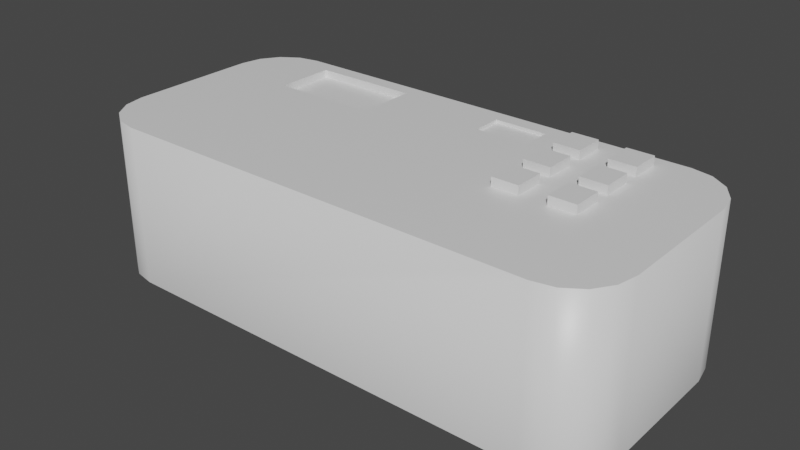 # Source: Paperwaster3000.blend  (saved by Blender 2.81.16; exported with 4.5.12 LTS)
import bpy
from mathutils import Matrix  # noqa: F401  (used for matrix-valued properties, if any)

bpy.ops.wm.read_factory_settings(use_empty=True)
scene = bpy.context.scene
scene.name = 'Scene'

# ---- collections
col_collection = bpy.data.collections.new('Collection'); scene.collection.children.link(col_collection)

# ---- materials (node trees are filled in below, after node groups)
mat_material = bpy.data.materials.new('Material')
mat_material.alpha_threshold = 0.0
mat_material.use_transparent_shadow = False
mat_material.line_color = (0.0, 0.0, 0.0, 1.0)

# ---- material node trees
mat_material.use_nodes = True; mat_material.node_tree.nodes.clear()
_N = mat_material.node_tree.nodes; _L = mat_material.node_tree.links
n0 = _N.new('ShaderNodeOutputMaterial'); n0.name = 'Material Output'; n0.location = (300, 300)
n1 = _N.new('ShaderNodeBsdfPrincipled'); n1.name = 'Principled BSDF'; n1.location = (10, 300)
n1.distribution = 'GGX'
n1.subsurface_method = 'BURLEY'
n1.inputs[2].default_value = 0.4
n1.inputs[3].default_value = 1.45
n1.inputs[27].default_value = (0.0, 0.0, 0.0, 1.0)
n1.inputs[28].default_value = 1.0
_L.new(n1.outputs[0], n0.inputs[0])
n0.is_active_output = True

# ---- world
world_world = bpy.data.worlds.new('World'); scene.world = world_world
world_world.use_nodes = True; world_world.node_tree.nodes.clear()
_N = world_world.node_tree.nodes; _L = world_world.node_tree.links
n0 = _N.new('ShaderNodeOutputWorld'); n0.name = 'World Output'; n0.location = (300, 300)
n1 = _N.new('ShaderNodeBackground'); n1.name = 'Background'; n1.location = (10, 300)
n1.inputs[0].default_value = (0.05088, 0.05088, 0.05088, 1.0)
_L.new(n1.outputs[0], n0.inputs[0])
n0.is_active_output = True
world_world.color = (0.05088, 0.05088, 0.05088)
world_world.use_sun_shadow = False
world_world.sun_shadow_jitter_overblur = 0.0

# ---- meshes
me_cube = bpy.data.meshes.new('Cube')
me_cube.from_pydata([(3.355, 0.8273, 1.0), (2.673, 1.51, 1.0), (3.303, 1.088, 1.0), (3.155, 1.31, 1.0), (2.934, 1.458, 1.0), (2.673, 1.51, -1.0), (3.355, 0.8273, -1.0), (2.934, 1.458, -1.0), (3.155, 1.31, -1.0), (3.303, 1.088, -1.0), (2.673, -1.51, 1.0), (3.355, -0.8273, 1.0), (2.934, -1.458, 1.0), (3.155, -1.31, 1.0), (3.303, -1.088, 1.0), (3.355, -0.8273, -1.0), (2.673, -1.51, -1.0), (3.303, -1.088, -1.0), (3.155, -1.31, -1.0), (2.934, -1.458, -1.0), (-2.673, 1.51, 1.0), (-3.355, 0.8273, 1.0), (-2.934, 1.458, 1.0), (-3.155, 1.31, 1.0), (-3.303, 1.088, 1.0), (-3.355, 0.8273, -1.0), (-2.673, 1.51, -1.0), (-3.303, 1.088, -1.0), (-3.155, 1.31, -1.0), (-2.934, 1.458, -1.0), (-3.355, -0.8273, 1.0), (-2.673, -1.51, 1.0), (-3.303, -1.088, 1.0), (-3.155, -1.31, 1.0), (-2.934, -1.458, 1.0), (-2.673, -1.51, -1.0), (-3.355, -0.8273, -1.0), (-2.934, -1.458, -1.0), (-3.155, -1.31, -1.0), (-3.303, -1.088, -1.0), (2.673, 1.51, 0.0), (-2.673, 1.51, 0.0), (0.0, 1.51, -1.0), (1.336, -1.51, 1.0), (2.673, 1.51, 0.5), (-2.673, 1.51, -0.5), (-1.336, 1.51, -1.0), (-1.336, 1.51, 1.0), (2.673, 1.51, -0.5), (-2.673, 1.51, 0.5), (1.336, 1.51, -1.0), (0.0, 1.51, -0.5), (0.6682, 0.4387, -0.5), (-1.336, 0.4387, 0.25), (-1.336, 1.51, -0.5), (1.336, 1.51, -0.5), (-2.005, 0.4387, -0.25), (2.673, 1.51, 0.75), (-2.673, 1.51, -0.75), (-2.005, 1.51, -1.0), (2.673, 1.51, -0.25), (-2.673, 1.51, 0.25), (0.6682, 1.51, -1.0), (2.005, 1.51, 0.0), (2.005, 0.4387, 0.0), (0.0, 1.51, 0.25), (2.673, 1.51, 0.25), (-2.673, 1.51, -0.25), (-0.6682, 1.51, -1.0), (0.0, 1.51, 1.0), (2.673, 1.51, -0.75), (-2.673, 1.51, 0.75), (2.005, 1.51, -1.0), (-2.005, 1.51, 0.0), (2.005, 0.4387, 0.25), (-2.005, 0.4387, -0.5), (-2.005, 0.4387, 0.0), (-1.336, 1.51, 0.25), (2.005, 0.4387, -0.5), (-0.6682, 1.51, -0.5), (-2.005, 1.51, -0.5), (1.336, 0.4387, -0.5), (2.005, 1.51, -0.5), (0.6682, 1.51, -0.5), (0.0, 0.4387, -0.5), (-0.6682, 0.4387, 0.25), (0.6682, 0.4387, 0.25), (1.336, 1.51, 0.25), (2.005, 0.4387, -0.25), (-2.005, 0.4387, 0.25), (0.6682, 1.51, 0.25), (2.005, 1.51, 0.25), (-1.336, 0.4387, -0.5), (2.005, 1.51, -0.75), (-2.005, 1.51, -0.25), (-2.005, 1.51, -0.75), (0.0, 0.4387, 0.25), (-0.6682, 0.4387, -0.5), (-2.005, 1.51, 0.25), (-0.6682, 1.51, 0.25), (1.336, 0.4387, 0.25), (2.005, 1.51, -0.25), (1.336, 1.51, 1.0), (1.336, 0.0, 1.0), (1.336, 0.7548, 1.0), (0.3341, 1.321, 0.9588), (-0.6682, 1.51, 1.0), (2.005, -1.51, 1.0), (2.005, 1.51, 1.0), (-2.005, 1.51, 1.0), (0.6682, -1.51, 1.0), (0.6682, 1.51, 1.0), (2.005, 0.0, 1.0), (2.005, 0.7548, 1.0), (1.336, 0.3774, 1.0), (1.336, 1.132, 1.0), (0.3341, 0.9436, 0.9588), (1.002, 0.9436, 0.9588), (2.005, 1.132, 1.0), (2.005, 0.3774, 1.0), (1.002, 1.321, 0.9588), (-0.3341, 1.51, 1.0), (2.339, -1.51, 1.0), (2.339, 1.51, 1.0), (-1.67, 1.51, 1.0), (1.002, -1.51, 1.0), (1.002, 1.51, 1.0), (1.67, 0.0, 1.0), (1.67, 0.7548, 1.0), (1.336, 0.1887, 1.0), (1.336, 0.9436, 1.0), (0.6682, 0.9436, 0.9588), (-1.002, 1.51, 1.0), (1.67, -1.51, 1.0), (-2.673, 0.5661, 1.0), (1.67, 1.51, 1.0), (-1.002, -1.51, 1.0), (-2.339, 1.51, 1.0), (0.3341, -1.51, 1.0), (2.673, 1.321, 1.0), (0.3341, 1.51, 1.0), (2.673, -0.1887, 1.0), (2.339, 0.0, 1.0), (2.339, 0.7548, 1.0), (1.336, 0.5661, 1.0), (1.336, 1.321, 1.0), (1.336, -0.1887, 1.0), (0.3341, 1.132, 0.9588), (2.005, -0.1887, 1.0), (1.67, 1.132, 1.0), (2.339, 1.132, 1.0), (2.005, 0.9436, 1.0), (2.005, 1.321, 1.0), (1.67, 0.3774, 1.0), (2.339, 0.3774, 1.0), (2.005, 0.1887, 1.0), (2.005, 0.5661, 1.0), (0.3341, 1.132, 1.0), (0.6682, 0.9436, 1.0), (0.6682, 1.321, 1.0), (0.6682, 1.321, 0.9588), (1.002, 1.132, 0.9588), (1.002, 1.321, 1.0), (1.002, 0.9436, 1.0), (0.3341, 0.9436, 1.0), (2.339, 0.5661, 1.0), (2.339, 0.1887, 1.0), (1.67, 0.1887, 1.0), (2.339, 1.321, 1.0), (2.339, 0.9436, 1.0), (1.67, 0.9436, 1.0), (2.339, -0.1887, 1.0), (-1.002, 1.321, 1.0), (-1.002, 0.5661, 1.0), (-2.339, 0.5661, 1.0), (1.67, -0.1887, 1.0), (1.67, 1.321, 1.0), (1.67, 0.5661, 1.0), (0.3341, 1.321, 1.0), (0.3341, -0.1887, 1.0), (-2.339, 1.321, 1.0), (1.67, 0.0, 1.11), (1.336, 0.0, 1.11), (1.67, 0.7548, 1.11), (1.336, 0.7548, 1.11), (1.336, 0.1887, 1.11), (2.339, 0.0, 1.11), (2.005, 0.0, 1.11), (2.339, 0.7548, 1.11), (2.005, 0.7548, 1.11), (1.336, 0.5661, 1.11), (1.336, 0.3774, 1.11), (1.336, 1.321, 1.11), (1.336, 1.132, 1.11), (1.67, 1.132, 1.11), (2.339, 1.132, 1.11), (2.005, 1.132, 1.11), (2.005, 1.321, 1.11), (1.67, 0.3774, 1.11), (2.339, 0.3774, 1.11), (2.005, 0.3774, 1.11), (2.005, 0.1887, 1.11), (2.005, 0.5661, 1.11), (1.336, 0.9436, 1.11), (1.336, -0.1887, 1.11), (2.005, -0.1887, 1.11), (2.005, 0.9436, 1.11), (2.339, 0.5661, 1.11), (2.339, 0.1887, 1.11), (1.67, 0.1887, 1.11), (2.339, 1.321, 1.11), (2.339, 0.9436, 1.11), (1.67, 0.9436, 1.11), (2.339, -0.1887, 1.11), (1.67, -0.1887, 1.11), (1.67, 1.321, 1.11), (1.67, 0.5661, 1.11), (-1.002, 1.321, 0.9038), (-1.002, 0.5661, 0.9038), (-2.339, 0.5661, 0.9038), (-2.339, 1.321, 0.9038)], [], [(36, 30, 21, 25), (16, 10, 122, 107, 133, 43, 125, 110, 138, 136, 31, 35), (0, 2, 3, 4, 1, 139, 141, 10, 12, 13, 14, 11), (6, 0, 11, 15), (0, 6, 9, 2), (2, 9, 8, 3), (3, 8, 7, 4), (4, 7, 5, 70, 48, 60, 40, 66, 44, 57, 1), (35, 31, 34, 37), (37, 34, 33, 38), (38, 33, 32, 39), (39, 32, 30, 36), (10, 16, 19, 12), (12, 19, 18, 13), (13, 18, 17, 14), (14, 17, 15, 11), (20, 71, 49, 61, 41, 67, 45, 58, 26, 29, 22), (22, 29, 28, 23), (23, 28, 27, 24), (24, 27, 25, 21), (80, 94, 56, 75), (90, 87, 100, 86), (83, 51, 84, 52), (79, 54, 92, 97), (99, 65, 96, 85), (55, 83, 52, 81), (51, 79, 97, 84), (77, 99, 85, 53), (91, 63, 64, 74), (79, 51, 83, 55, 82, 93, 72, 50, 62, 42, 68, 46, 59, 95, 80, 54), (87, 91, 74, 100), (82, 55, 81, 78), (56, 76, 89, 53, 85, 96, 86, 100, 74, 64, 88, 78, 81, 52, 84, 97, 92, 75), (101, 82, 78, 88), (101, 63, 91, 66, 40, 60, 48, 70, 5, 72, 93, 82), (73, 98, 89, 76), (98, 77, 53, 89), (54, 80, 75, 92), (63, 101, 88, 64), (94, 73, 76, 56), (45, 67, 41, 61, 98, 73, 94, 80, 95, 59, 26, 58), (65, 90, 86, 96), (1, 57, 44, 66, 91, 87, 90, 65, 99, 77, 98, 61, 49, 71, 20, 137, 109, 124, 47, 132, 106, 121, 69, 140, 111, 126, 102, 135, 108, 123), (31, 134, 20, 22, 23, 24, 21, 30, 32, 33, 34), (130, 170, 212, 203), (142, 166, 208, 186), (172, 132, 47, 124, 109, 137, 180), (169, 150, 195, 211), (166, 155, 201, 208), (165, 143, 188, 207), (167, 153, 114, 129), (166, 154, 119, 155), (156, 119, 200, 202), (159, 178, 105, 160), (173, 172, 217, 218), (172, 180, 220, 217), (174, 219, 220, 180), (164, 158, 131, 116), (135, 102, 126, 111, 140, 178, 159, 162, 145, 176, 152, 168, 139, 1, 123, 108), (218, 217, 220, 219), (162, 159, 160, 120), (151, 169, 211, 206), (154, 165, 207, 199), (155, 112, 187, 201), (103, 146, 204, 182), (143, 169, 151, 113), (128, 170, 130, 104), (129, 114, 144, 104, 130, 163, 158, 164, 179, 146, 103), (180, 137, 20, 134, 174), (141, 171, 148, 175, 146, 179, 138, 110, 125, 43, 133, 107, 122, 10), (134, 31, 136, 173, 174), (119, 154, 199, 200), (177, 128, 183, 216), (157, 164, 116, 147), (139, 168, 150, 169, 143, 165, 154, 166, 142, 171, 141), (173, 218, 219, 174), (216, 183, 184, 190), (214, 181, 182, 204), (213, 186, 187, 205), (212, 194, 193, 203), (211, 195, 196, 206), (207, 188, 189, 202), (199, 207, 202, 200), (186, 208, 201, 187), (181, 209, 185, 182), (195, 210, 197, 196), (194, 215, 192, 193), (198, 216, 190, 191), (176, 145, 192, 215), (148, 171, 213, 205), (118, 151, 206, 196), (167, 129, 185, 209), (146, 175, 214, 204), (149, 176, 215, 194), (104, 144, 190, 184), (170, 149, 194, 212), (127, 167, 209, 181), (112, 148, 205, 187), (115, 130, 203, 193), (171, 142, 186, 213), (175, 127, 181, 214), (143, 113, 189, 188), (128, 104, 184, 183), (168, 152, 197, 210), (152, 118, 196, 197), (113, 156, 202, 189), (144, 114, 191, 190), (129, 103, 182, 185), (153, 177, 216, 198), (114, 153, 198, 191), (145, 115, 193, 192), (150, 168, 210, 195), (117, 161, 120, 160, 105, 147, 116, 131), (162, 120, 161, 117, 163, 130, 115, 145), (178, 157, 147, 105), (158, 163, 117, 131), (179, 164, 157, 178, 140, 69, 121, 106, 132, 172, 173, 136, 138), (112, 155, 119, 156, 113, 151, 118, 152, 176, 149, 170, 128, 177, 153, 167, 127, 175, 148)])
me_cube.polygons.foreach_set('use_smooth', [1, 1, 0, 1, 1, 1, 1, 1, 1, 1, 1, 1, 1, 1, 1, 1, 1, 1, 1, 1, 0, 0, 0, 0, 0, 0, 0, 0, 0, 0, 0, 0, 0, 0, 0, 0, 0, 0, 0, 0, 0, 0, 0, 0, 0, 0, 0, 0, 0, 0, 0, 0, 0, 0, 0, 0, 0, 0, 0, 0, 0, 0, 0, 0, 0, 0, 0, 0, 0, 0, 0, 0, 0, 0, 0, 0, 0, 0, 0, 0, 0, 0, 0, 0, 0, 0, 0, 0, 0, 0, 0, 0, 0, 0, 0, 0, 0, 0, 0, 0, 0, 0, 0, 0, 0, 0, 0, 0, 0, 0, 0, 0, 0, 0, 0, 0, 0, 0])
_uv = me_cube.uv_layers.new(name='UVMap')
_uv.uv.foreach_set('vector', [0.375, 0.0565, 0.625, 0.0565, 0.625, 0.1935, 0.375, 0.1935, 0.375, 0.7754, 0.625, 0.7754, 0.625, 0.7879, 0.625, 0.8003, 0.625, 0.8128, 0.625, 0.8252, 0.625, 0.8377, 0.625, 0.8501, 0.625, 0.8626, 0.625, 0.9123, 0.625, 0.9746, 0.375, 0.9746, 0.625, 0.5565, 0.6256, 0.5349, 0.6275, 0.5055, 0.6302, 0.491, 0.6504, 0.5, 0.6504, 0.5156, 0.6504, 0.6406, 0.6504, 0.75, 0.6302, 0.759, 0.6275, 0.7445, 0.6256, 0.7151, 0.625, 0.6935, 0.375, 0.5565, 0.625, 0.5565, 0.625, 0.6935, 0.375, 0.6935, 0.625, 0.5565, 0.375, 0.5565, 0.3744, 0.5349, 0.6256, 0.5349, 0.6256, 0.5349, 0.3744, 0.5349, 0.3725, 0.5055, 0.6275, 0.5055, 0.6275, 0.5055, 0.3725, 0.5055, 0.3698, 0.491, 0.6302, 0.491, 0.6302, 0.491, 0.3698, 0.491, 0.375, 0.4746, 0.4062, 0.4746, 0.4375, 0.4746, 0.4688, 0.4746, 0.5, 0.4746, 0.5312, 0.4746, 0.5625, 0.4746, 0.5938, 0.4746, 0.625, 0.4746, 0.375, 0.9746, 0.625, 0.9746, 0.625, 0.9843, 0.375, 0.9843, 0.375, 0.9843, 0.625, 0.9843, 0.625, 1.0, 0.375, 1.0, 0.375, 0.0, 0.625, 0.0, 0.625, 0.03488, 0.375, 0.03488, 0.375, 0.03488, 0.625, 0.03488, 0.625, 0.0565, 0.375, 0.0565, 0.625, 0.7754, 0.375, 0.7754, 0.3698, 0.759, 0.6302, 0.759, 0.6302, 0.759, 0.3698, 0.759, 0.3725, 0.7445, 0.6275, 0.7445, 0.6275, 0.7445, 0.3725, 0.7445, 0.3744, 0.7151, 0.6256, 0.7151, 0.6256, 0.7151, 0.3744, 0.7151, 0.375, 0.6935, 0.625, 0.6935, 0.625, 0.2754, 0.5938, 0.2754, 0.5625, 0.2754, 0.5312, 0.2754, 0.5, 0.2754, 0.4688, 0.2754, 0.4375, 0.2754, 0.4062, 0.2754, 0.375, 0.2754, 0.2969, 0.3452, 0.7031, 0.3452, 0.7031, 0.3452, 0.2969, 0.3452, 0.2941, 0.3388, 0.7059, 0.3388, 0.7059, 0.3388, 0.2941, 0.3388, 0.2923, 0.3217, 0.7077, 0.3217, 0.7077, 0.3217, 0.2923, 0.3217, 0.375, 0.1935, 0.625, 0.1935, 0.4375, 0.3003, 0.4688, 0.3003, 0.4688, 0.3003, 0.4375, 0.3003, 0.5312, 0.3999, 0.5312, 0.4248, 0.5312, 0.4248, 0.5312, 0.3999, 0.4375, 0.3999, 0.4375, 0.375, 0.4375, 0.375, 0.4375, 0.3999, 0.4375, 0.3501, 0.4375, 0.3252, 0.4375, 0.3252, 0.4375, 0.3501, 0.5312, 0.3501, 0.5312, 0.375, 0.5312, 0.375, 0.5312, 0.3501, 0.4375, 0.4248, 0.4375, 0.3999, 0.4375, 0.3999, 0.4375, 0.4248, 0.4375, 0.375, 0.4375, 0.3501, 0.4375, 0.3501, 0.4375, 0.375, 0.5312, 0.3252, 0.5312, 0.3501, 0.5312, 0.3501, 0.5312, 0.3252, 0.5312, 0.4497, 0.5, 0.4497, 0.5, 0.4497, 0.5312, 0.4497, 0.4375, 0.3501, 0.4375, 0.375, 0.4375, 0.3999, 0.4375, 0.4248, 0.4375, 0.4497, 0.4062, 0.4497, 0.375, 0.4497, 0.375, 0.4248, 0.375, 0.3999, 0.375, 0.375, 0.375, 0.3501, 0.375, 0.3252, 0.375, 0.3003, 0.4062, 0.3003, 0.4375, 0.3003, 0.4375, 0.3252, 0.5312, 0.4248, 0.5312, 0.4497, 0.5312, 0.4497, 0.5312, 0.4248, 0.4375, 0.4497, 0.4375, 0.4248, 0.4375, 0.4248, 0.4375, 0.4497, 0.4688, 0.3003, 0.5, 0.3003, 0.5312, 0.3003, 0.5312, 0.3252, 0.5312, 0.3501, 0.5312, 0.375, 0.5312, 0.3999, 0.5312, 0.4248, 0.5312, 0.4497, 0.5, 0.4497, 0.4688, 0.4497, 0.4375, 0.4497, 0.4375, 0.4248, 0.4375, 0.3999, 0.4375, 0.375, 0.4375, 0.3501, 0.4375, 0.3252, 0.4375, 0.3003, 0.4688, 0.4497, 0.4375, 0.4497, 0.4375, 0.4497, 0.4688, 0.4497, 0.4688, 0.4497, 0.5, 0.4497, 0.5312, 0.4497, 0.5312, 0.4746, 0.5, 0.4746, 0.4688, 0.4746, 0.4375, 0.4746, 0.4062, 0.4746, 0.375, 0.4746, 0.375, 0.4497, 0.4062, 0.4497, 0.4375, 0.4497, 0.5, 0.3003, 0.5312, 0.3003, 0.5312, 0.3003, 0.5, 0.3003, 0.5312, 0.3003, 0.5312, 0.3252, 0.5312, 0.3252, 0.5312, 0.3003, 0.4375, 0.3252, 0.4375, 0.3003, 0.4375, 0.3003, 0.4375, 0.3252, 0.5, 0.4497, 0.4688, 0.4497, 0.4688, 0.4497, 0.5, 0.4497, 0.4688, 0.3003, 0.5, 0.3003, 0.5, 0.3003, 0.4688, 0.3003, 0.4375, 0.2754, 0.4688, 0.2754, 0.5, 0.2754, 0.5312, 0.2754, 0.5312, 0.3003, 0.5, 0.3003, 0.4688, 0.3003, 0.4375, 0.3003, 0.4062, 0.3003, 0.375, 0.3003, 0.375, 0.2754, 0.4062, 0.2754, 0.5312, 0.375, 0.5312, 0.3999, 0.5312, 0.3999, 0.5312, 0.375, 0.625, 0.4746, 0.5938, 0.4746, 0.5625, 0.4746, 0.5312, 0.4746, 0.5312, 0.4497, 0.5312, 0.4248, 0.5312, 0.3999, 0.5312, 0.375, 0.5312, 0.3501, 0.5312, 0.3252, 0.5312, 0.3003, 0.5312, 0.2754, 0.5625, 0.2754, 0.5938, 0.2754, 0.625, 0.2754, 0.625, 0.2879, 0.625, 0.3003, 0.625, 0.3128, 0.625, 0.3252, 0.625, 0.3377, 0.625, 0.3501, 0.625, 0.3626, 0.625, 0.375, 0.625, 0.3874, 0.625, 0.3999, 0.625, 0.4123, 0.625, 0.4248, 0.625, 0.4372, 0.625, 0.4497, 0.625, 0.4621, 0.8496, 0.75, 0.8496, 0.5781, 0.8496, 0.5, 0.7031, 0.3452, 0.7059, 0.3388, 0.7077, 0.3217, 0.875, 0.5565, 0.875, 0.6935, 0.8731, 0.7151, 0.8676, 0.7335, 0.8593, 0.7457, 0.7002, 0.5469, 0.6878, 0.5469, 0.6878, 0.5469, 0.7002, 0.5469, 0.6629, 0.625, 0.6629, 0.6094, 0.6629, 0.6094, 0.6629, 0.625, 0.7873, 0.5156, 0.7873, 0.5, 0.7998, 0.5, 0.8122, 0.5, 0.8247, 0.5, 0.8371, 0.5, 0.8371, 0.5156, 0.6629, 0.5469, 0.6629, 0.5312, 0.6629, 0.5312, 0.6629, 0.5469, 0.6629, 0.6094, 0.6753, 0.6094, 0.6753, 0.6094, 0.6629, 0.6094, 0.6629, 0.5781, 0.6629, 0.5625, 0.6629, 0.5625, 0.6629, 0.5781, 0.6878, 0.6094, 0.6878, 0.5938, 0.7002, 0.5938, 0.7002, 0.6094, 0.6629, 0.6094, 0.6629, 0.5938, 0.6753, 0.5938, 0.6753, 0.6094, 0.6753, 0.5781, 0.6753, 0.5938, 0.6753, 0.5938, 0.6753, 0.5781, 0.7251, 0.5156, 0.7376, 0.5156, 0.7376, 0.5156, 0.7251, 0.5156, 0.7873, 0.5781, 0.7873, 0.5156, 0.7873, 0.5156, 0.7873, 0.5781, 0.7873, 0.5156, 0.8371, 0.5156, 0.8371, 0.5156, 0.7873, 0.5156, 0.8371, 0.5781, 0.8371, 0.5781, 0.8371, 0.5156, 0.8371, 0.5156, 0.7376, 0.5469, 0.7251, 0.5469, 0.7251, 0.5469, 0.7376, 0.5469, 0.6878, 0.5, 0.7002, 0.5, 0.7127, 0.5, 0.7251, 0.5, 0.7376, 0.5, 0.7376, 0.5156, 0.7251, 0.5156, 0.7127, 0.5156, 0.7002, 0.5156, 0.6878, 0.5156, 0.6753, 0.5156, 0.6629, 0.5156, 0.6504, 0.5156, 0.6504, 0.5, 0.6629, 0.5, 0.6753, 0.5, 0.7873, 0.5781, 0.7873, 0.5156, 0.8371, 0.5156, 0.8371, 0.5781, 0.7127, 0.5156, 0.7251, 0.5156, 0.7251, 0.5156, 0.7127, 0.5156, 0.6753, 0.5469, 0.6629, 0.5469, 0.6629, 0.5469, 0.6753, 0.5469, 0.6629, 0.5938, 0.6629, 0.5781, 0.6629, 0.5781, 0.6629, 0.5938, 0.6753, 0.6094, 0.6753, 0.625, 0.6753, 0.625, 0.6753, 0.6094, 0.7002, 0.625, 0.7002, 0.6406, 0.7002, 0.6406, 0.7002, 0.625, 0.6629, 0.5625, 0.6629, 0.5469, 0.6753, 0.5469, 0.6753, 0.5625, 0.6878, 0.5625, 0.6878, 0.5469, 0.7002, 0.5469, 0.7002, 0.5625, 0.7002, 0.6094, 0.7002, 0.5938, 0.7002, 0.5781, 0.7002, 0.5625, 0.7002, 0.5469, 0.7127, 0.5469, 0.7251, 0.5469, 0.7376, 0.5469, 0.7376, 0.6406, 0.7002, 0.6406, 0.7002, 0.625, 0.8371, 0.5156, 0.8371, 0.5, 0.8496, 0.5, 0.8496, 0.5781, 0.8371, 0.5781, 0.6504, 0.6406, 0.6629, 0.6406, 0.6753, 0.6406, 0.6878, 0.6406, 0.7002, 0.6406, 0.7376, 0.6406, 0.7376, 0.75, 0.7251, 0.75, 0.7127, 0.75, 0.7002, 0.75, 0.6878, 0.75, 0.6753, 0.75, 0.6629, 0.75, 0.6504, 0.75, 0.8496, 0.5781, 0.8496, 0.75, 0.7873, 0.75, 0.7873, 0.5781, 0.8371, 0.5781, 0.6753, 0.5938, 0.6629, 0.5938, 0.6629, 0.5938, 0.6753, 0.5938, 0.6878, 0.5781, 0.6878, 0.5625, 0.6878, 0.5625, 0.6878, 0.5781, 0.7376, 0.5312, 0.7376, 0.5469, 0.7376, 0.5469, 0.7376, 0.5312, 0.6504, 0.5156, 0.6629, 0.5156, 0.6629, 0.5312, 0.6629, 0.5469, 0.6629, 0.5625, 0.6629, 0.5781, 0.6629, 0.5938, 0.6629, 0.6094, 0.6629, 0.625, 0.6629, 0.6406, 0.6504, 0.6406, 0.7873, 0.5781, 0.7873, 0.5781, 0.8371, 0.5781, 0.8371, 0.5781, 0.6878, 0.5781, 0.6878, 0.5625, 0.7002, 0.5625, 0.7002, 0.5781, 0.6878, 0.6406, 0.6878, 0.625, 0.7002, 0.625, 0.7002, 0.6406, 0.6629, 0.6406, 0.6629, 0.625, 0.6753, 0.625, 0.6753, 0.6406, 0.6878, 0.5469, 0.6878, 0.5312, 0.7002, 0.5312, 0.7002, 0.5469, 0.6629, 0.5469, 0.6629, 0.5312, 0.6753, 0.5312, 0.6753, 0.5469, 0.6629, 0.5781, 0.6629, 0.5625, 0.6753, 0.5625, 0.6753, 0.5781, 0.6629, 0.5938, 0.6629, 0.5781, 0.6753, 0.5781, 0.6753, 0.5938, 0.6629, 0.625, 0.6629, 0.6094, 0.6753, 0.6094, 0.6753, 0.625, 0.6878, 0.625, 0.6878, 0.6094, 0.7002, 0.6094, 0.7002, 0.625, 0.6629, 0.5312, 0.6629, 0.5156, 0.6753, 0.5156, 0.6753, 0.5312, 0.6878, 0.5312, 0.6878, 0.5156, 0.7002, 0.5156, 0.7002, 0.5312, 0.6878, 0.5938, 0.6878, 0.5781, 0.7002, 0.5781, 0.7002, 0.5938, 0.6878, 0.5156, 0.7002, 0.5156, 0.7002, 0.5156, 0.6878, 0.5156, 0.6753, 0.6406, 0.6629, 0.6406, 0.6629, 0.6406, 0.6753, 0.6406, 0.6753, 0.5312, 0.6753, 0.5469, 0.6753, 0.5469, 0.6753, 0.5312, 0.6878, 0.6094, 0.7002, 0.6094, 0.7002, 0.6094, 0.6878, 0.6094, 0.7002, 0.6406, 0.6878, 0.6406, 0.6878, 0.6406, 0.7002, 0.6406, 0.6878, 0.5312, 0.6878, 0.5156, 0.6878, 0.5156, 0.6878, 0.5312, 0.7002, 0.5625, 0.7002, 0.5781, 0.7002, 0.5781, 0.7002, 0.5625, 0.6878, 0.5469, 0.6878, 0.5312, 0.6878, 0.5312, 0.6878, 0.5469, 0.6878, 0.625, 0.6878, 0.6094, 0.6878, 0.6094, 0.6878, 0.625, 0.6753, 0.625, 0.6753, 0.6406, 0.6753, 0.6406, 0.6753, 0.625, 0.7002, 0.5312, 0.7002, 0.5469, 0.7002, 0.5469, 0.7002, 0.5312, 0.6629, 0.6406, 0.6629, 0.625, 0.6629, 0.625, 0.6629, 0.6406, 0.6878, 0.6406, 0.6878, 0.625, 0.6878, 0.625, 0.6878, 0.6406, 0.6629, 0.5625, 0.6753, 0.5625, 0.6753, 0.5625, 0.6629, 0.5625, 0.6878, 0.5625, 0.7002, 0.5625, 0.7002, 0.5625, 0.6878, 0.5625, 0.6629, 0.5156, 0.6753, 0.5156, 0.6753, 0.5156, 0.6629, 0.5156, 0.6753, 0.5156, 0.6753, 0.5312, 0.6753, 0.5312, 0.6753, 0.5156, 0.6753, 0.5625, 0.6753, 0.5781, 0.6753, 0.5781, 0.6753, 0.5625, 0.7002, 0.5781, 0.7002, 0.5938, 0.7002, 0.5938, 0.7002, 0.5781, 0.7002, 0.6094, 0.7002, 0.625, 0.7002, 0.625, 0.7002, 0.6094, 0.6878, 0.5938, 0.6878, 0.5781, 0.6878, 0.5781, 0.6878, 0.5938, 0.7002, 0.5938, 0.6878, 0.5938, 0.6878, 0.5938, 0.7002, 0.5938, 0.7002, 0.5156, 0.7002, 0.5312, 0.7002, 0.5312, 0.7002, 0.5156, 0.6629, 0.5312, 0.6629, 0.5156, 0.6629, 0.5156, 0.6629, 0.5312, 0.7127, 0.5469, 0.7127, 0.5312, 0.7127, 0.5156, 0.7251, 0.5156, 0.7376, 0.5156, 0.7376, 0.5312, 0.7376, 0.5469, 0.7251, 0.5469, 0.7127, 0.5156, 0.7127, 0.5156, 0.7127, 0.5312, 0.7127, 0.5469, 0.7127, 0.5469, 0.7002, 0.5469, 0.7002, 0.5312, 0.7002, 0.5156, 0.7376, 0.5156, 0.7376, 0.5312, 0.7376, 0.5312, 0.7376, 0.5156, 0.7251, 0.5469, 0.7127, 0.5469, 0.7127, 0.5469, 0.7251, 0.5469, 0.7376, 0.6406, 0.7376, 0.5469, 0.7376, 0.5312, 0.7376, 0.5156, 0.7376, 0.5, 0.75, 0.5, 0.7624, 0.5, 0.7749, 0.5, 0.7873, 0.5, 0.7873, 0.5156, 0.7873, 0.5781, 0.7873, 0.75, 0.7376, 0.75, 0.6753, 0.625, 0.6753, 0.6094, 0.6753, 0.5938, 0.6753, 0.5781, 0.6753, 0.5625, 0.6753, 0.5469, 0.6753, 0.5312, 0.6753, 0.5156, 0.6878, 0.5156, 0.6878, 0.5312, 0.6878, 0.5469, 0.6878, 0.5625, 0.6878, 0.5781, 0.6878, 0.5938, 0.6878, 0.6094, 0.6878, 0.625, 0.6878, 0.6406, 0.6753, 0.6406])
me_cube.materials.append(mat_material)
me_cube.use_remesh_preserve_volume = False
me_cube.use_remesh_preserve_attributes = False
me_cube.use_mirror_vertex_groups = False
me_cube.update()

# ---- objects
ob_cube = bpy.data.objects.new('Cube', me_cube)

# ---- transforms, parenting, visibility, modifiers, constraints
ob_cube.location = (0.0, 0.0, 0.0)
ob_cube.lock_rotations_4d = False
ob_cube.empty_display_type = 'ARROWS'
ob_cube.lineart.crease_threshold = 0.0

# ---- collection membership
col_collection.objects.link(ob_cube)

# ---- scene / render settings (as saved in the file)
scene.frame_start = 1; scene.frame_end = 250; scene.frame_set(1)
scene.render.engine = 'BLENDER_EEVEE_NEXT'
scene.cycles.use_denoising = False
scene.cycles.samples = 128
scene.cycles.sampling_pattern = 'TABULATED_SOBOL'
scene.cycles.use_adaptive_sampling = False
scene.cycles.use_light_tree = False
scene.view_settings.view_transform = 'Filmic'
bpy.context.view_layer.update()

# ---- added for rendering (the .blend has no active camera and no usable light): camera, sun
cam_auto = bpy.data.cameras.new('AutoCamera')
cam_auto.lens = 50.0
cam_auto.sensor_width = 36.0
cam_auto.clip_end = 1000.0
ob_auto_camera = bpy.data.objects.new('AutoCamera', cam_auto)
scene.collection.objects.link(ob_auto_camera)
ob_auto_camera.location = (7.08236, -8.49883, 5.7209)
ob_auto_camera.rotation_euler = (1.09748, -7.21219e-08, 0.694738)
scene.camera = ob_auto_camera
light_auto_sun = bpy.data.lights.new('AutoSun', 'SUN')
light_auto_sun.energy = 3.0
light_auto_sun.angle = 0.0523599
ob_auto_sun = bpy.data.objects.new('AutoSun', light_auto_sun)
scene.collection.objects.link(ob_auto_sun)
ob_auto_sun.rotation_euler = (0.872665, 0.174533, 0.523599)
bpy.context.view_layer.update()
